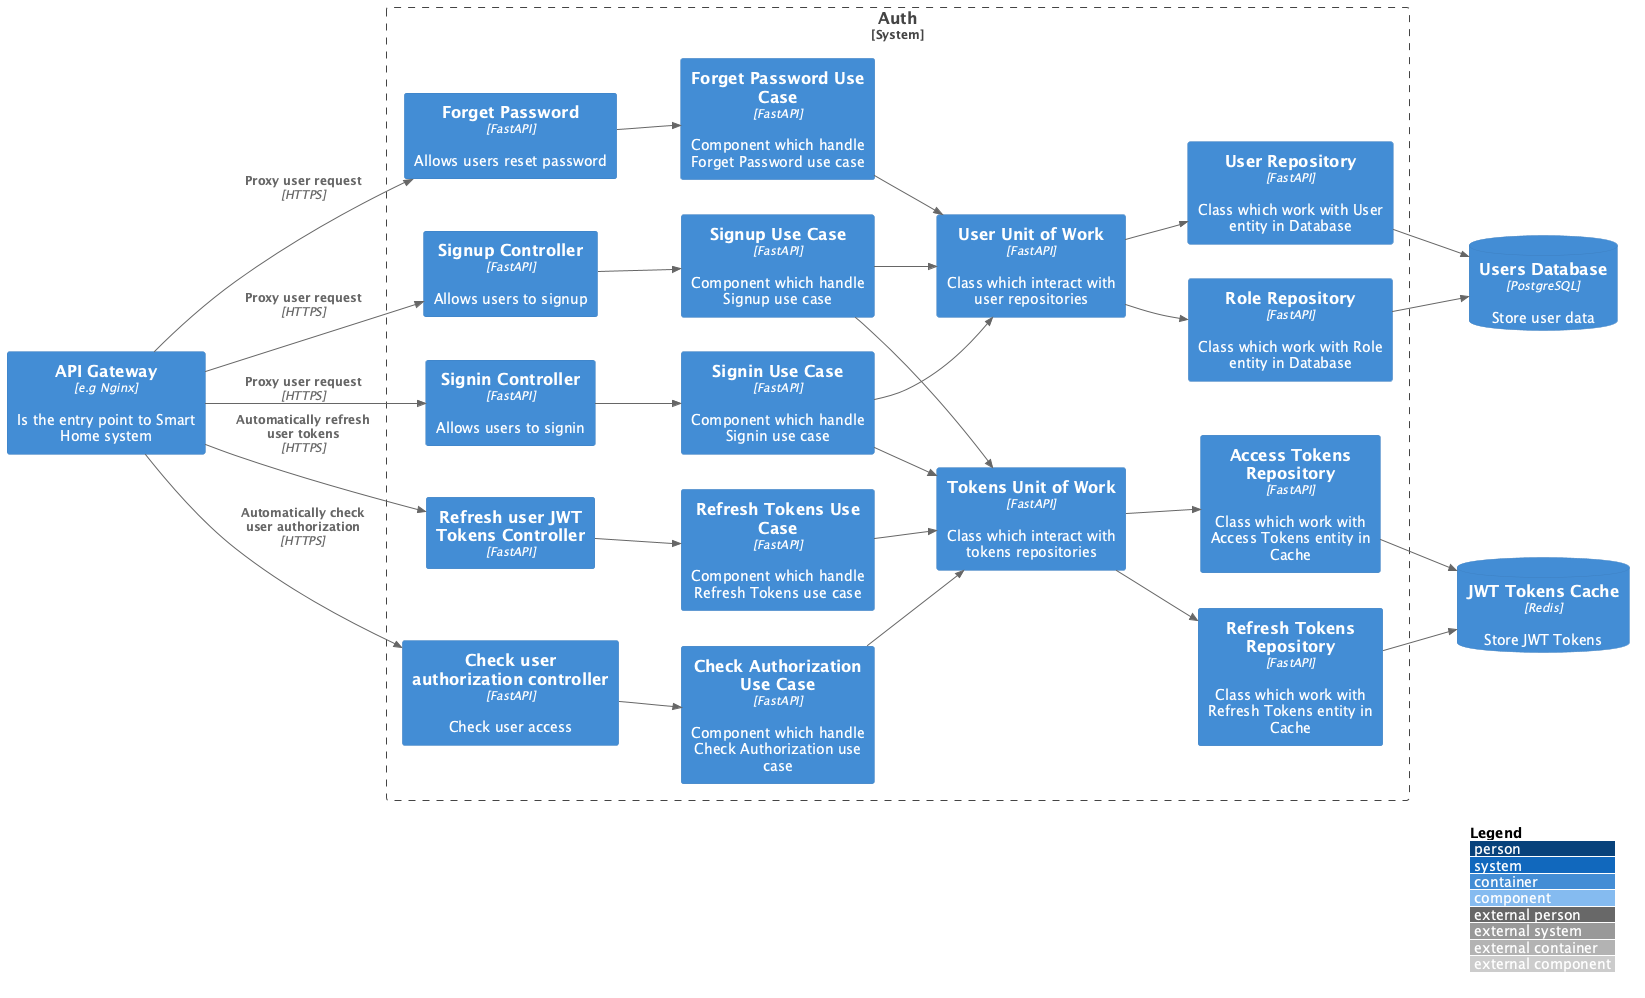

The diagram above was rendered by PlantUML. Its source (embedded in the PNG):
@startuml auth-code
!include ../c4_templates/C4_Component.puml

LAYOUT_LANDSCAPE()
LAYOUT_WITH_LEGEND()

Container(api_gateway, "API Gateway", "e.g Nginx", "Is the entry point to Smart Home system")

ContainerDb(auth_db, "Users Database", "PostgreSQL", "Store user data")
ContainerDb(auth_cache, "JWT Tokens Cache", "Redis", "Store JWT Tokens")

System_Boundary(auth_domain, "Auth") {
    Container(signup, "Signup Controller", "FastAPI", "Allows users to signup")
    Container(signin, "Signin Controller", "FastAPI", "Allows users to signin")
    Container(forget_password, "Forget Password", "FastAPI", "Allows users reset password")
    Container(check_authorization, "Check user authorization controller", "FastAPI", "Check user access")
    Container(refresh_tokens, "Refresh user JWT Tokens Controller", "FastAPI", "")

    Container(signup_usecase, "Signup Use Case", "FastAPI", "Component which handle Signup use case")
    Container(signin_usecase, "Signin Use Case", "FastAPI", "Component which handle Signin use case")
    Container(forget_password_usecase, "Forget Password Use Case", "FastAPI", "Component which handle Forget Password use case")
    Container(check_authorization_usecase, "Check Authorization Use Case", "FastAPI", "Component which handle Check Authorization use case")
    Container(refresh_tokens_usecase, "Refresh Tokens Use Case", "FastAPI", "Component which handle Refresh Tokens use case")


    Rel_R(signup, signup_usecase, "")
    Rel_R(signin, signin_usecase, "")
    Rel_R(forget_password, forget_password_usecase, "")
    Rel_R(check_authorization, check_authorization_usecase, "")
    Rel_R(refresh_tokens, refresh_tokens_usecase, "")

    Container(user_unit_of_work, "User Unit of Work", "FastAPI", "Class which interact with user repositories")
    Container(user_repository, "User Repository", "FastAPI", "Class which work with User entity in Database")
    Container(role_repository, "Role Repository", "FastAPI", "Class which work with Role entity in Database")

    Rel(user_repository, auth_db, "")
    Rel(role_repository, auth_db, "")

    Rel(user_unit_of_work, user_repository, "")
    Rel(user_unit_of_work, role_repository, "")

    Container(tokens_unit_of_work, "Tokens Unit of Work", "FastAPI", "Class which interact with tokens repositories")
    Container(access_tokens_repository, "Access Tokens Repository", "FastAPI", "Class which work with Access Tokens entity in Cache")
    Container(refresh_tokens_repository, "Refresh Tokens Repository", "FastAPI", "Class which work with Refresh Tokens entity in Cache")

    Rel(access_tokens_repository, auth_cache, "")
    Rel(refresh_tokens_repository, auth_cache, "")

    Rel(tokens_unit_of_work, access_tokens_repository, "")
    Rel(tokens_unit_of_work, refresh_tokens_repository, "")

    Rel(signup_usecase, user_unit_of_work, "")
    Rel(signup_usecase, tokens_unit_of_work, "")
    Rel(signin_usecase, tokens_unit_of_work, "")
    Rel(signin_usecase, user_unit_of_work, "")
    Rel(refresh_tokens_usecase, tokens_unit_of_work, "")
    Rel(forget_password_usecase, user_unit_of_work, "")
    Rel(check_authorization_usecase, tokens_unit_of_work, "")
}

Rel(api_gateway, signup, "Proxy user request", "HTTPS")
Rel(api_gateway, signin, "Proxy user request", "HTTPS")
Rel(api_gateway, forget_password, "Proxy user request", "HTTPS")
Rel(api_gateway, check_authorization, "Automatically check user authorization", "HTTPS")
Rel(api_gateway, refresh_tokens, "Automatically refresh user tokens", "HTTPS")

@enduml